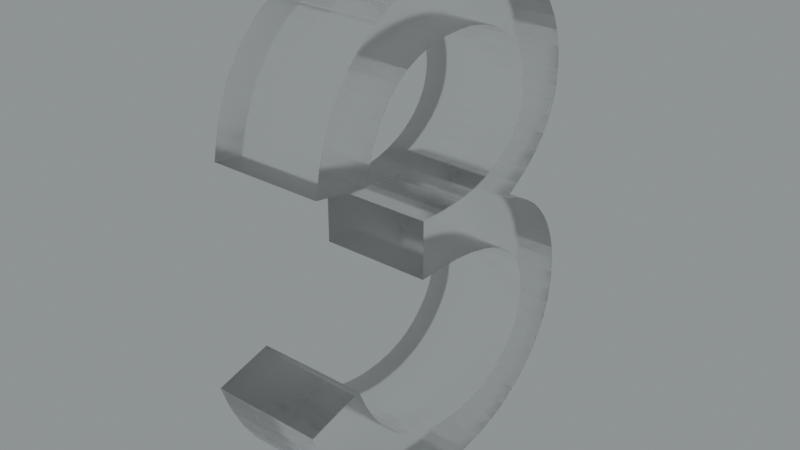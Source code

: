 # Source: blend.blend  (saved by Blender 3.5.10; exported with 4.5.12 LTS)
import bpy
from mathutils import Matrix  # noqa: F401  (used for matrix-valued properties, if any)

bpy.ops.wm.read_factory_settings(use_empty=True)
scene = bpy.context.scene
scene.name = 'Scene'

# ---- collections
col_collection = bpy.data.collections.new('Collection'); scene.collection.children.link(col_collection)

# ---- images (referenced by path relative to the original .blend; pixels are not part of the script)
import os
ASSET_DIR = os.environ.get("B2B_ASSET_DIR", "")  # directory of the original .blend (textures are referenced by path, not embedded)
HERE = os.path.dirname(os.path.abspath(__file__))  # packed textures are extracted next to this script under _unpacked/

def load_image(name, relpath, width, height, colorspace="sRGB"):
    """Load a texture the original file referenced (path relative to the .blend, or extracted next to this script)."""
    p = next((c for c in (os.path.join(HERE, relpath), os.path.join(ASSET_DIR, relpath)) if relpath and os.path.exists(c)), "")
    if p:
        img = bpy.data.images.load(p, check_existing=True)
        img.name = name
    else:  # same state as the original file: an image datablock whose file is absent (Cycles renders it pink)
        img = bpy.data.images.new(name, width, height)
        img.source = "FILE"
        img.filepath = "//" + (relpath or name)
    img.colorspace_settings.name = colorspace
    return img
img_satara_night_4k_hdr = load_image('satara_night_4k.hdr', 'satara_night_4k.hdr', 1024, 1024, 'Linear Rec.709')

# ---- materials (node trees are filled in below, after node groups)
mat_material_008 = bpy.data.materials.new('Material.008')

# ---- material node trees
mat_material_008.use_nodes = True; mat_material_008.node_tree.nodes.clear()
_N = mat_material_008.node_tree.nodes; _L = mat_material_008.node_tree.links
n0 = _N.new('ShaderNodeMixShader'); n0.name = 'Mix Shader'; n0.location = (645, 158)
n1 = _N.new('ShaderNodeOutputMaterial'); n1.name = 'Material Output.001'; n1.location = (822, 184)
n2 = _N.new('ShaderNodeLayerWeight'); n2.name = 'Layer Weight'; n2.location = (475, 212)
n2.inputs[0].default_value = 0.1
n3 = _N.new('ShaderNodeBsdfAnisotropic'); n3.name = 'Glossy BSDF'; n3.location = (309, 0)
n3.width = 280
n3.distribution = 'GGX'
n3.inputs[1].default_value = 0.6
n4 = _N.new('ShaderNodeBsdfGlass'); n4.name = 'Glass BSDF'; n4.location = (136, 113)
n4.distribution = 'BECKMANN'
n4.inputs[1].default_value = 0.2
_L.new(n3.outputs[0], n0.inputs[2])
_L.new(n2.outputs[0], n0.inputs[0])
_L.new(n4.outputs[0], n0.inputs[1])
_L.new(n0.outputs[0], n1.inputs[0])
n1.is_active_output = True

# ---- world
world_world = bpy.data.worlds.new('World'); scene.world = world_world
world_world.use_nodes = True; world_world.node_tree.nodes.clear()
_N = world_world.node_tree.nodes; _L = world_world.node_tree.links
n0 = _N.new('ShaderNodeBackground'); n0.name = 'Background.001'; n0.location = (26, -164)
n1 = _N.new('ShaderNodeBackground'); n1.name = 'Background'; n1.location = (337, 91)
n1.inputs[0].default_value = (0.05088, 0.05088, 0.05088, 1.0)
n2 = _N.new('ShaderNodeOutputWorld'); n2.name = 'World Output'; n2.location = (512, 287)
n3 = _N.new('ShaderNodeValToRGB'); n3.name = 'ColorRamp'; n3.location = (98, 373)
while len(n3.color_ramp.elements) > 1: n3.color_ramp.elements.remove(n3.color_ramp.elements[-1])
n3.color_ramp.elements[0].position = 0.0; n3.color_ramp.elements[0].color = (0.0, 0.0, 0.0, 1.0)
_e = n3.color_ramp.elements.new(1.0); _e.color = (0.8561, 0.9404, 0.9606, 1.0)
n4 = _N.new('ShaderNodeTexEnvironment'); n4.name = 'Environment Texture'; n4.location = (-269, 312)
n4.image = img_satara_night_4k_hdr
_L.new(n4.outputs[0], n3.inputs[0])
_L.new(n3.outputs[0], n2.inputs[0])
n2.is_active_output = True
world_world.color = (0.05088, 0.05088, 0.05088)
world_world.use_sun_shadow = False
world_world.sun_shadow_jitter_overblur = 0.0

# ---- meshes
me_x = bpy.data.meshes.new('З')
me_x.from_pydata([(13.02, 11.82, -17.07), (12.21, 12.09, -17.07), (12.21, 12.09, -12.07), (13.02, 11.82, -12.07), (13.74, 11.46, -17.07), (13.74, 11.46, -12.07), (14.34, 11.06, -17.07), (14.34, 11.06, -12.07), (14.8, 10.64, -17.07), (14.8, 10.64, -12.07), (15.2, 10.16, -17.07), (15.2, 10.16, -12.07), (15.59, 9.561, -12.07), (15.59, 9.561, -17.07), (15.88, 8.912, -12.07), (15.88, 8.912, -17.07), (16.11, 8.136, -12.07), (16.11, 8.136, -17.07), (16.2, 7.51, -17.07), (16.2, 7.51, -12.07), (16.23, 6.851, -17.07), (16.23, 6.851, -12.07), (16.18, 6.031, -17.07), (16.18, 6.031, -12.07), (16.03, 5.251, -17.07), (16.03, 5.251, -12.07), (15.79, 4.537, -12.07), (15.79, 4.537, -17.07), (15.41, 3.791, -17.07), (15.41, 3.791, -12.07), (14.91, 3.088, -17.07), (14.91, 3.088, -12.07), (14.53, 2.654, -17.07), (14.53, 2.654, -12.07), (14.09, 2.241, -17.07), (14.09, 2.241, -12.07), (13.44, 1.734, -17.07), (13.44, 1.734, -12.07), (12.72, 1.306, -17.07), (12.72, 1.306, -12.07), (11.85, 0.923, -12.07), (11.85, 0.923, -17.07), (10.88, 0.6368, -17.07), (10.88, 0.6368, -12.07), (9.81, 0.451, -12.07), (9.81, 0.451, -17.07), (9.121, 0.3913, -17.07), (9.121, 0.3913, -12.07), (8.402, 0.3714, -17.07), (8.402, 0.3714, -12.07), (7.322, 0.4218, -12.07), (7.322, 0.4218, -17.07), (6.311, 0.573, -12.07), (6.311, 0.573, -17.07), (5.418, 0.8089, -17.07), (5.418, 0.8089, -12.07), (4.602, 1.128, -17.07), (4.602, 1.128, -12.07), (3.855, 1.528, -17.07), (3.855, 1.528, -12.07), (3.169, 2.009, -17.07), (3.169, 2.009, -12.07), (2.474, 2.641, -17.07), (2.474, 2.641, -12.07), (1.843, 3.385, -12.07), (1.843, 3.385, -17.07), (1.274, 4.249, -12.07), (1.274, 4.249, -17.07), (0.7685, 5.247, -17.07), (0.7685, 5.247, -12.07), (0.4839, 5.95, -12.07), (0.4839, 5.95, -17.07), (0.2316, 6.701, -17.07), (0.2316, 6.701, -12.07), (2.792, 7.411, -17.07), (2.792, 7.411, -12.07), (3.211, 6.465, -12.07), (3.211, 6.465, -17.07), (3.695, 5.631, -12.07), (3.695, 5.631, -17.07), (4.205, 4.955, -17.07), (4.205, 4.955, -12.07), (4.756, 4.389, -17.07), (4.756, 4.389, -12.07), (5.349, 3.924, -17.07), (5.349, 3.924, -12.07), (5.987, 3.551, -17.07), (5.987, 3.551, -12.07), (6.755, 3.239, -17.07), (6.755, 3.239, -12.07), (7.595, 3.034, -17.07), (7.595, 3.034, -12.07), (8.204, 2.957, -17.07), (8.204, 2.957, -12.07), (8.842, 2.931, -17.07), (8.842, 2.931, -12.07), (9.703, 2.982, -17.07), (9.703, 2.982, -12.07), (10.49, 3.133, -17.07), (10.49, 3.133, -12.07), (11.16, 3.365, -17.07), (11.16, 3.365, -12.07), (11.78, 3.688, -12.07), (11.78, 3.688, -17.07), (12.33, 4.101, -12.07), (12.33, 4.101, -17.07), (12.81, 4.59, -17.07), (12.81, 4.59, -12.07), (13.19, 5.118, -17.07), (13.19, 5.118, -12.07), (13.45, 5.655, -17.07), (13.45, 5.655, -12.07), (13.62, 6.277, -17.07), (13.62, 6.277, -12.07), (13.67, 6.941, -17.07), (13.67, 6.941, -12.07), (13.62, 7.57, -17.07), (13.62, 7.57, -12.07), (13.47, 8.144, -17.07), (13.47, 8.144, -12.07), (13.24, 8.632, -17.07), (13.24, 8.632, -12.07), (12.87, 9.114, -17.07), (12.87, 9.114, -12.07), (12.56, 9.412, -12.07), (12.56, 9.412, -17.07), (12.19, 9.681, -12.07), (12.19, 9.681, -17.07), (11.55, 10.02, -17.07), (11.55, 10.02, -12.07), (10.79, 10.29, -17.07), (10.79, 10.29, -12.07), (9.834, 10.5, -17.07), (9.834, 10.5, -12.07), (8.875, 10.61, -17.07), (8.875, 10.61, -12.07), (7.812, 10.64, -17.07), (7.812, 10.64, -12.07), (6.632, 10.61, -17.07), (6.632, 10.61, -12.07), (6.632, 13.17, -12.07), (6.632, 13.17, -17.07), (7.832, 13.17, -12.07), (7.832, 13.17, -17.07), (8.85, 13.22, -17.07), (8.85, 13.22, -12.07), (9.77, 13.37, -17.07), (9.77, 13.37, -12.07), (10.52, 13.6, -17.07), (10.52, 13.6, -12.07), (11.1, 13.86, -17.07), (11.1, 13.86, -12.07), (11.62, 14.18, -17.07), (11.62, 14.18, -12.07), (12.13, 14.6, -17.07), (12.13, 14.6, -12.07), (12.52, 15.07, -17.07), (12.52, 15.07, -12.07), (12.79, 15.55, -17.07), (12.79, 15.55, -12.07), (12.97, 16.11, -12.07), (12.97, 16.11, -17.07), (13.02, 16.43, -12.07), (13.02, 16.43, -17.07), (13.03, 16.76, -12.07), (13.03, 16.76, -17.07), (12.98, 17.38, -17.07), (12.98, 17.38, -12.07), (12.83, 17.94, -17.07), (12.83, 17.94, -12.07), (12.6, 18.42, -17.07), (12.6, 18.42, -12.07), (12.26, 18.87, -17.07), (12.26, 18.87, -12.07), (11.82, 19.27, -17.07), (11.82, 19.27, -12.07), (11.23, 19.65, -17.07), (11.23, 19.65, -12.07), (10.56, 19.94, -17.07), (10.56, 19.94, -12.07), (9.794, 20.12, -12.07), (9.794, 20.12, -17.07), (9.259, 20.19, -17.07), (9.259, 20.19, -12.07), (8.692, 20.21, -17.07), (8.692, 20.21, -12.07), (7.768, 20.16, -17.07), (7.768, 20.16, -12.07), (6.93, 20.01, -17.07), (6.93, 20.01, -12.07), (6.237, 19.78, -17.07), (6.237, 19.78, -12.07), (5.634, 19.48, -17.07), (5.634, 19.48, -12.07), (5.11, 19.1, -17.07), (5.11, 19.1, -12.07), (4.609, 18.6, -17.07), (4.609, 18.6, -12.07), (4.186, 17.99, -17.07), (4.186, 17.99, -12.07), (3.84, 17.28, -17.07), (3.84, 17.28, -12.07), (3.601, 16.55, -17.07), (3.601, 16.55, -12.07), (3.432, 15.73, -17.07), (3.432, 15.73, -12.07), (0.8716, 16.17, -17.07), (0.8716, 16.17, -12.07), (1.061, 17.2, -17.07), (1.061, 17.2, -12.07), (1.34, 18.14, -17.07), (1.34, 18.14, -12.07), (1.687, 18.95, -17.07), (1.687, 18.95, -12.07), (2.104, 19.67, -12.07), (2.104, 19.67, -17.07), (2.591, 20.32, -12.07), (2.591, 20.32, -17.07), (2.955, 20.7, -12.07), (2.955, 20.7, -17.07), (3.352, 21.06, -12.07), (3.352, 21.06, -17.07), (4.035, 21.56, -17.07), (4.035, 21.56, -12.07), (4.772, 21.98, -17.07), (4.772, 21.98, -12.07), (5.65, 22.34, -12.07), (5.65, 22.34, -17.07), (6.603, 22.59, -17.07), (6.603, 22.59, -12.07), (7.53, 22.73, -17.07), (7.53, 22.73, -12.07), (8.512, 22.77, -12.07), (8.512, 22.77, -17.07), (9.528, 22.72, -12.07), (9.528, 22.72, -17.07), (10.48, 22.57, -12.07), (10.48, 22.57, -17.07), (11.34, 22.33, -17.07), (11.34, 22.33, -12.07), (12.12, 22.01, -12.07), (12.12, 22.01, -17.07), (12.88, 21.59, -17.07), (12.88, 21.59, -12.07), (13.57, 21.07, -12.07), (13.57, 21.07, -17.07), (14.17, 20.5, -12.07), (14.17, 20.5, -17.07), (14.67, 19.89, -12.07), (14.67, 19.89, -17.07), (15.04, 19.27, -12.07), (15.04, 19.27, -17.07), (15.31, 18.62, -17.07), (15.31, 18.62, -12.07), (15.51, 17.85, -17.07), (15.51, 17.85, -12.07), (15.57, 17.36, -12.07), (15.57, 17.36, -17.07), (15.59, 16.86, -12.07), (15.59, 16.86, -17.07), (15.54, 16.15, -12.07), (15.54, 16.15, -17.07), (15.39, 15.47, -12.07), (15.39, 15.47, -17.07), (15.15, 14.85, -12.07), (15.15, 14.85, -17.07), (14.76, 14.2, -12.07), (14.76, 14.2, -17.07), (14.25, 13.58, -12.07), (14.25, 13.58, -17.07), (13.61, 12.99, -17.07), (13.61, 12.99, -12.07), (12.95, 12.52, -17.07), (12.95, 12.52, -12.07)], [], [(0, 1, 2), (0, 2, 3), (4, 3, 5), (4, 0, 3), (6, 5, 7), (6, 4, 5), (8, 7, 9), (8, 6, 7), (10, 9, 11), (10, 8, 9), (10, 11, 12), (13, 12, 14), (13, 10, 12), (15, 14, 16), (15, 13, 14), (17, 15, 16), (18, 16, 19), (18, 17, 16), (20, 19, 21), (20, 18, 19), (22, 20, 21), (22, 21, 23), (24, 23, 25), (24, 25, 26), (24, 22, 23), (27, 24, 26), (28, 26, 29), (28, 27, 26), (30, 29, 31), (30, 28, 29), (32, 31, 33), (32, 30, 31), (34, 33, 35), (34, 32, 33), (36, 34, 35), (36, 35, 37), (38, 37, 39), (38, 39, 40), (38, 36, 37), (41, 38, 40), (42, 40, 43), (42, 43, 44), (42, 41, 40), (45, 42, 44), (46, 44, 47), (46, 45, 44), (48, 47, 49), (48, 46, 47), (48, 49, 50), (51, 50, 52), (51, 48, 50), (53, 51, 52), (54, 52, 55), (54, 53, 52), (56, 55, 57), (56, 54, 55), (58, 57, 59), (58, 56, 57), (60, 59, 61), (60, 58, 59), (62, 61, 63), (62, 63, 64), (62, 60, 61), (65, 64, 66), (65, 62, 64), (67, 65, 66), (68, 66, 69), (68, 69, 70), (68, 67, 66), (71, 68, 70), (72, 70, 73), (72, 71, 70), (74, 72, 73), (74, 73, 75), (74, 75, 76), (77, 76, 78), (77, 74, 76), (79, 77, 78), (80, 78, 81), (80, 79, 78), (82, 81, 83), (82, 80, 81), (84, 83, 85), (84, 82, 83), (86, 85, 87), (86, 84, 85), (88, 87, 89), (88, 86, 87), (90, 89, 91), (90, 88, 89), (92, 91, 93), (92, 90, 91), (94, 93, 95), (94, 92, 93), (96, 94, 95), (96, 95, 97), (98, 97, 99), (98, 96, 97), (100, 99, 101), (100, 101, 102), (100, 98, 99), (103, 102, 104), (103, 100, 102), (105, 103, 104), (106, 105, 104), (106, 104, 107), (108, 107, 109), (108, 106, 107), (110, 109, 111), (110, 108, 109), (112, 111, 113), (112, 110, 111), (114, 113, 115), (114, 112, 113), (116, 114, 115), (116, 115, 117), (118, 117, 119), (118, 116, 117), (120, 119, 121), (120, 118, 119), (122, 121, 123), (122, 123, 124), (122, 120, 121), (125, 124, 126), (125, 122, 124), (127, 125, 126), (128, 127, 126), (128, 126, 129), (130, 129, 131), (130, 128, 129), (132, 131, 133), (132, 130, 131), (134, 133, 135), (134, 132, 133), (136, 135, 137), (136, 134, 135), (138, 136, 137), (138, 137, 139), (138, 139, 140), (141, 138, 140), (141, 140, 142), (143, 141, 142), (144, 143, 142), (144, 142, 145), (146, 145, 147), (146, 144, 145), (148, 147, 149), (148, 146, 147), (150, 149, 151), (150, 148, 149), (152, 151, 153), (152, 150, 151), (154, 152, 153), (154, 153, 155), (156, 155, 157), (156, 154, 155), (158, 157, 159), (158, 159, 160), (158, 156, 157), (161, 160, 162), (161, 158, 160), (163, 162, 164), (163, 161, 162), (165, 163, 164), (166, 165, 164), (166, 164, 167), (168, 167, 169), (168, 166, 167), (170, 169, 171), (170, 168, 169), (172, 171, 173), (172, 170, 171), (174, 173, 175), (174, 172, 173), (176, 174, 175), (176, 175, 177), (178, 177, 179), (178, 179, 180), (178, 176, 177), (181, 178, 180), (182, 180, 183), (182, 181, 180), (184, 183, 185), (184, 182, 183), (186, 184, 185), (186, 185, 187), (188, 187, 189), (188, 186, 187), (190, 189, 191), (190, 188, 189), (192, 191, 193), (192, 190, 191), (194, 193, 195), (194, 192, 193), (196, 195, 197), (196, 194, 195), (198, 197, 199), (198, 196, 197), (200, 199, 201), (200, 198, 199), (202, 201, 203), (202, 200, 201), (204, 203, 205), (204, 202, 203), (206, 204, 205), (206, 205, 207), (208, 206, 207), (208, 207, 209), (210, 209, 211), (210, 208, 209), (212, 211, 213), (212, 213, 214), (212, 210, 211), (215, 214, 216), (215, 212, 214), (217, 216, 218), (217, 215, 216), (219, 218, 220), (219, 217, 218), (221, 219, 220), (222, 221, 220), (222, 220, 223), (224, 223, 225), (224, 225, 226), (224, 222, 223), (227, 224, 226), (228, 226, 229), (228, 227, 226), (230, 229, 231), (230, 231, 232), (230, 228, 229), (233, 230, 232), (233, 232, 234), (235, 234, 236), (235, 233, 234), (237, 235, 236), (238, 236, 239), (238, 239, 240), (238, 237, 236), (241, 238, 240), (242, 240, 243), (242, 243, 244), (242, 241, 240), (245, 242, 244), (245, 244, 246), (247, 246, 248), (247, 245, 246), (249, 248, 250), (249, 247, 248), (251, 249, 250), (252, 250, 253), (252, 251, 250), (254, 253, 255), (254, 255, 256), (254, 252, 253), (257, 256, 258), (257, 254, 256), (259, 257, 258), (259, 258, 260), (261, 260, 262), (261, 259, 260), (263, 262, 264), (263, 261, 262), (265, 264, 266), (265, 263, 264), (267, 266, 268), (267, 265, 266), (269, 267, 268), (270, 268, 271), (270, 269, 268), (272, 271, 273), (272, 273, 2), (272, 270, 271), (1, 272, 2), (60, 62, 82), (62, 65, 80), (82, 62, 80), (56, 58, 84), (58, 60, 84), (60, 82, 84), (65, 67, 79), (80, 65, 79), (54, 56, 86), (56, 84, 86), (67, 68, 77), (68, 71, 77), (79, 67, 77), (53, 54, 88), (54, 86, 88), (71, 72, 74), (77, 71, 74), (51, 53, 90), (53, 88, 90), (48, 51, 92), (51, 90, 92), (46, 48, 94), (48, 92, 94), (42, 45, 96), (45, 46, 96), (46, 94, 96), (41, 42, 98), (42, 96, 98), (38, 41, 100), (41, 98, 100), (38, 100, 103), (36, 38, 103), (34, 36, 105), (36, 103, 105), (34, 105, 32), (32, 105, 106), (32, 106, 30), (30, 106, 108), (30, 108, 28), (136, 138, 141), (204, 206, 202), (206, 208, 202), (208, 210, 202), (28, 108, 27), (108, 110, 27), (136, 141, 143), (134, 136, 143), (210, 212, 200), (202, 210, 200), (27, 110, 24), (110, 112, 24), (134, 143, 144), (132, 134, 144), (200, 212, 198), (212, 215, 198), (112, 114, 22), (24, 112, 22), (22, 114, 20), (132, 144, 146), (215, 217, 196), (198, 215, 196), (196, 217, 219), (114, 116, 18), (20, 114, 18), (196, 219, 194), (18, 116, 17), (128, 130, 1), (132, 146, 1), (130, 132, 1), (146, 148, 1), (194, 219, 221), (116, 118, 15), (17, 116, 15), (127, 128, 0), (128, 1, 0), (1, 148, 150), (118, 120, 13), (15, 118, 13), (125, 127, 4), (127, 0, 4), (13, 120, 10), (125, 4, 6), (122, 125, 6), (122, 6, 8), (120, 122, 8), (10, 120, 8), (194, 221, 222), (192, 194, 222), (272, 1, 152), (1, 150, 152), (272, 152, 154), (270, 272, 154), (192, 222, 224), (190, 192, 224), (270, 154, 269), (154, 156, 269), (190, 224, 227), (188, 190, 227), (269, 156, 267), (156, 158, 267), (188, 227, 228), (186, 188, 228), (267, 158, 265), (158, 161, 265), (186, 228, 230), (265, 161, 263), (161, 163, 263), (186, 230, 233), (184, 186, 233), (263, 163, 261), (163, 165, 261), (184, 233, 235), (181, 182, 235), (182, 184, 235), (261, 165, 259), (259, 165, 257), (165, 166, 257), (181, 235, 237), (178, 181, 237), (257, 166, 254), (178, 237, 238), (254, 166, 252), (166, 168, 252), (176, 178, 241), (178, 238, 241), (168, 170, 251), (252, 168, 251), (174, 176, 242), (176, 241, 242), (251, 170, 249), (172, 174, 245), (174, 242, 245), (172, 245, 247), (170, 172, 247), (249, 170, 247), (83, 63, 61), (81, 64, 63), (81, 63, 83), (85, 59, 57), (85, 61, 59), (85, 83, 61), (78, 66, 64), (78, 64, 81), (87, 57, 55), (87, 85, 57), (76, 69, 66), (76, 70, 69), (76, 66, 78), (89, 55, 52), (89, 87, 55), (75, 73, 70), (75, 70, 76), (91, 52, 50), (91, 89, 52), (93, 50, 49), (93, 91, 50), (95, 49, 47), (95, 93, 49), (97, 44, 43), (97, 47, 44), (97, 95, 47), (99, 43, 40), (99, 97, 43), (101, 40, 39), (101, 99, 40), (102, 101, 39), (102, 39, 37), (104, 37, 35), (104, 102, 37), (33, 104, 35), (107, 104, 33), (31, 107, 33), (109, 107, 31), (29, 109, 31), (140, 139, 137), (203, 207, 205), (203, 209, 207), (203, 211, 209), (26, 109, 29), (26, 111, 109), (142, 140, 137), (142, 137, 135), (201, 213, 211), (201, 211, 203), (25, 111, 26), (25, 113, 111), (145, 142, 135), (145, 135, 133), (199, 213, 201), (199, 214, 213), (23, 115, 113), (23, 113, 25), (21, 115, 23), (147, 145, 133), (197, 216, 214), (197, 214, 199), (218, 216, 197), (19, 117, 115), (19, 115, 21), (195, 218, 197), (16, 117, 19), (2, 131, 129), (2, 147, 133), (2, 133, 131), (2, 149, 147), (220, 218, 195), (14, 119, 117), (14, 117, 16), (3, 129, 126), (3, 2, 129), (151, 149, 2), (12, 121, 119), (12, 119, 14), (5, 126, 124), (5, 3, 126), (11, 121, 12), (7, 5, 124), (7, 124, 123), (9, 7, 123), (9, 123, 121), (9, 121, 11), (223, 220, 195), (223, 195, 193), (153, 2, 273), (153, 151, 2), (155, 153, 273), (155, 273, 271), (225, 223, 193), (225, 193, 191), (268, 155, 271), (268, 157, 155), (226, 225, 191), (226, 191, 189), (266, 157, 268), (266, 159, 157), (229, 226, 189), (229, 189, 187), (264, 159, 266), (264, 160, 159), (231, 229, 187), (262, 160, 264), (262, 162, 160), (232, 231, 187), (232, 187, 185), (260, 162, 262), (260, 164, 162), (234, 232, 185), (234, 183, 180), (234, 185, 183), (258, 164, 260), (256, 164, 258), (256, 167, 164), (236, 234, 180), (236, 180, 179), (255, 167, 256), (239, 236, 179), (253, 167, 255), (253, 169, 167), (240, 179, 177), (240, 239, 179), (250, 171, 169), (250, 169, 253), (243, 177, 175), (243, 240, 177), (248, 171, 250), (244, 175, 173), (244, 243, 175), (246, 244, 173), (246, 173, 171), (246, 171, 248)])
me_x.materials.append(mat_material_008)
me_x.update()

# ---- objects
ob_x = bpy.data.objects.new('З', me_x)

# ---- transforms, parenting, visibility, modifiers, constraints
ob_x.location = (0.9928, 0.016, 0.009641)
ob_x.rotation_euler = (-4.712, 2.22e-16, -4.712)
ob_x.scale = (0.08584, 0.08584, 0.08584)

# ---- collection membership
col_collection.objects.link(ob_x)

# ---- scene / render settings (as saved in the file)
scene.frame_start = 1; scene.frame_end = 250; scene.frame_set(0)
scene.render.engine = 'CYCLES'
scene.render.film_transparent = True
scene.cycles.samples = 16
scene.cycles.sampling_pattern = 'TABULATED_SOBOL'
scene.cycles.use_adaptive_sampling = False
scene.cycles.use_light_tree = False
scene.cycles.film_transparent_glass = True
scene.cycles.film_transparent_roughness = 1.0
scene.eevee.use_raytracing = True
scene.view_settings.view_transform = 'Filmic'
bpy.context.view_layer.update()

# ---- added for rendering (the .blend has no active camera): camera
cam_auto = bpy.data.cameras.new('AutoCamera')
cam_auto.lens = 50.0
cam_auto.sensor_width = 36.0
cam_auto.clip_end = 1000.0
ob_auto_camera = bpy.data.objects.new('AutoCamera', cam_auto)
scene.collection.objects.link(ob_auto_camera)
ob_auto_camera.location = (1.96385, -1.9438, 2.78048)
ob_auto_camera.rotation_euler = (1.09748, -7.21219e-08, 0.694738)
scene.camera = ob_auto_camera
bpy.context.view_layer.update()
